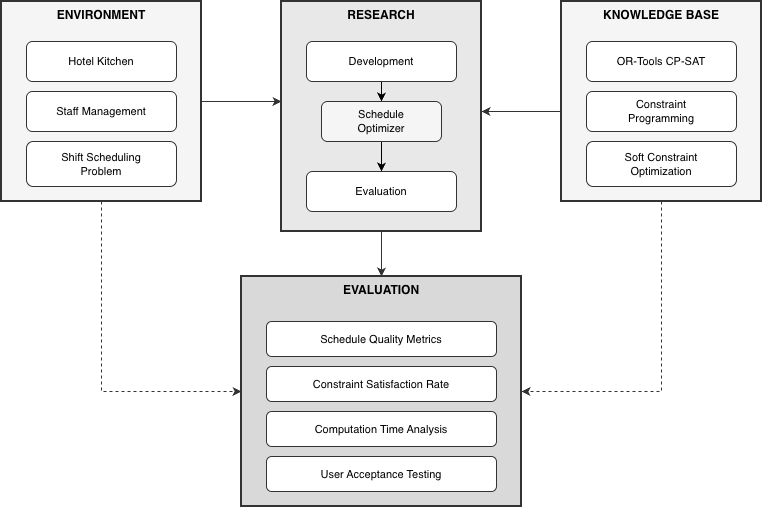

The diagram above was exported from draw.io. Its source (the exported page's mxGraphModel, read from the mxfile embedded in the PNG):
<mxGraphModel dx="1216" dy="814" grid="1" gridSize="10" guides="1" tooltips="1" connect="1" arrows="1" fold="1" page="1" pageScale="1" pageWidth="1169" pageHeight="827" math="0" shadow="0">
  <root>
    <mxCell id="0" />
    <mxCell id="1" parent="0" />
    <mxCell id="env-box" parent="1" style="rounded=0;whiteSpace=wrap;html=1;fillColor=#f5f5f5;strokeColor=#333333;strokeWidth=2;verticalAlign=top;fontStyle=1;fontSize=12;" value="ENVIRONMENT" vertex="1">
      <mxGeometry height="200" width="200" x="40" y="40" as="geometry" />
    </mxCell>
    <mxCell id="env-1" parent="1" style="rounded=1;whiteSpace=wrap;html=1;fillColor=#ffffff;strokeColor=#333333;fontSize=11;" value="Hotel Kitchen" vertex="1">
      <mxGeometry height="40" width="150" x="65" y="80" as="geometry" />
    </mxCell>
    <mxCell id="env-2" parent="1" style="rounded=1;whiteSpace=wrap;html=1;fillColor=#ffffff;strokeColor=#333333;fontSize=11;" value="Staff Management" vertex="1">
      <mxGeometry height="40" width="150" x="65" y="130" as="geometry" />
    </mxCell>
    <mxCell id="env-3" parent="1" style="rounded=1;whiteSpace=wrap;html=1;fillColor=#ffffff;strokeColor=#333333;fontSize=11;" value="Shift Scheduling&#10;Problem" vertex="1">
      <mxGeometry height="45" width="150" x="65" y="180" as="geometry" />
    </mxCell>
    <mxCell id="res-box" parent="1" style="rounded=0;whiteSpace=wrap;html=1;fillColor=#e8e8e8;strokeColor=#333333;strokeWidth=2;verticalAlign=top;fontStyle=1;fontSize=12;" value="RESEARCH" vertex="1">
      <mxGeometry height="230" width="200" x="320" y="40" as="geometry" />
    </mxCell>
    <mxCell id="FNGPR46ILmBqzDRPOQ5U-1" edge="1" parent="1" source="res-1" style="edgeStyle=orthogonalEdgeStyle;rounded=0;orthogonalLoop=1;jettySize=auto;html=1;" target="art-1" value="">
      <mxGeometry relative="1" as="geometry" />
    </mxCell>
    <mxCell id="res-1" parent="1" style="rounded=1;whiteSpace=wrap;html=1;fillColor=#ffffff;strokeColor=#333333;fontSize=11;" value="Development" vertex="1">
      <mxGeometry height="40" width="150" x="345" y="80" as="geometry" />
    </mxCell>
    <mxCell id="FNGPR46ILmBqzDRPOQ5U-2" edge="1" parent="1" source="art-1" style="edgeStyle=orthogonalEdgeStyle;rounded=0;orthogonalLoop=1;jettySize=auto;html=1;" target="res-2" value="">
      <mxGeometry relative="1" as="geometry" />
    </mxCell>
    <mxCell id="art-1" parent="1" style="rounded=1;whiteSpace=wrap;html=1;fillColor=#f5f5f5;strokeColor=#333333;fontSize=11;" value="Schedule&#10;Optimizer" vertex="1">
      <mxGeometry height="40" width="120" x="360" y="140" as="geometry" />
    </mxCell>
    <mxCell id="res-2" parent="1" style="rounded=1;whiteSpace=wrap;html=1;fillColor=#ffffff;strokeColor=#333333;fontSize=11;" value="Evaluation" vertex="1">
      <mxGeometry height="40" width="150" x="345" y="210" as="geometry" />
    </mxCell>
    <mxCell id="kb-box" parent="1" style="rounded=0;whiteSpace=wrap;html=1;fillColor=#f5f5f5;strokeColor=#333333;strokeWidth=2;verticalAlign=top;fontStyle=1;fontSize=12;" value="KNOWLEDGE BASE" vertex="1">
      <mxGeometry height="200" width="200" x="600" y="40" as="geometry" />
    </mxCell>
    <mxCell id="kb-1" parent="1" style="rounded=1;whiteSpace=wrap;html=1;fillColor=#ffffff;strokeColor=#333333;fontSize=11;" value="OR-Tools CP-SAT" vertex="1">
      <mxGeometry height="40" width="150" x="625" y="80" as="geometry" />
    </mxCell>
    <mxCell id="kb-2" parent="1" style="rounded=1;whiteSpace=wrap;html=1;fillColor=#ffffff;strokeColor=#333333;fontSize=11;" value="Constraint&#10;Programming" vertex="1">
      <mxGeometry height="40" width="150" x="625" y="130" as="geometry" />
    </mxCell>
    <mxCell id="kb-3" parent="1" style="rounded=1;whiteSpace=wrap;html=1;fillColor=#ffffff;strokeColor=#333333;fontSize=11;" value="Soft Constraint&#10;Optimization" vertex="1">
      <mxGeometry height="45" width="150" x="625" y="180" as="geometry" />
    </mxCell>
    <mxCell id="eval-box" parent="1" style="rounded=0;whiteSpace=wrap;html=1;fillColor=#d9d9d9;strokeColor=#333333;strokeWidth=2;verticalAlign=top;fontStyle=1;fontSize=12;" value="EVALUATION" vertex="1">
      <mxGeometry height="230" width="280" x="280" y="315" as="geometry" />
    </mxCell>
    <mxCell id="eval-1" parent="1" style="rounded=1;whiteSpace=wrap;html=1;fillColor=#ffffff;strokeColor=#333333;fontSize=11;" value="Schedule Quality Metrics" vertex="1">
      <mxGeometry height="35" width="230" x="305" y="360" as="geometry" />
    </mxCell>
    <mxCell id="eval-2" parent="1" style="rounded=1;whiteSpace=wrap;html=1;fillColor=#ffffff;strokeColor=#333333;fontSize=11;" value="Constraint Satisfaction Rate" vertex="1">
      <mxGeometry height="35" width="230" x="305" y="405" as="geometry" />
    </mxCell>
    <mxCell id="eval-3" parent="1" style="rounded=1;whiteSpace=wrap;html=1;fillColor=#ffffff;strokeColor=#333333;fontSize=11;" value="Computation Time Analysis" vertex="1">
      <mxGeometry height="35" width="230" x="305" y="450" as="geometry" />
    </mxCell>
    <mxCell id="eval-4" parent="1" style="rounded=1;whiteSpace=wrap;html=1;fillColor=#ffffff;strokeColor=#333333;fontSize=11;" value="User Acceptance Testing" vertex="1">
      <mxGeometry height="35" width="230" x="305" y="495" as="geometry" />
    </mxCell>
    <mxCell id="arrow-1" edge="1" parent="1" source="env-box" style="edgeStyle=orthogonalEdgeStyle;rounded=0;orthogonalLoop=1;jettySize=auto;html=1;strokeColor=#333333;strokeWidth=1;fontSize=10;" target="res-box" value="">
      <mxGeometry relative="1" as="geometry">
        <Array as="points">
          <mxPoint x="300" y="140" />
          <mxPoint x="300" y="140" />
        </Array>
      </mxGeometry>
    </mxCell>
    <mxCell id="arrow-2" edge="1" parent="1" style="edgeStyle=orthogonalEdgeStyle;rounded=0;orthogonalLoop=1;jettySize=auto;html=1;strokeColor=#333333;strokeWidth=1;fontSize=10;" value="">
      <mxGeometry relative="1" x="0.3846" as="geometry">
        <mxPoint as="offset" />
        <Array as="points">
          <mxPoint x="600" y="150" />
        </Array>
        <mxPoint x="600" y="100" as="sourcePoint" />
        <mxPoint x="520" y="150" as="targetPoint" />
      </mxGeometry>
    </mxCell>
    <mxCell id="arrow-5" edge="1" parent="1" source="res-box" style="edgeStyle=orthogonalEdgeStyle;rounded=0;orthogonalLoop=1;jettySize=auto;html=1;strokeColor=#333333;strokeWidth=1;" target="eval-box" value="">
      <mxGeometry relative="1" as="geometry" />
    </mxCell>
    <mxCell id="arrow-6" edge="1" parent="1" source="env-box" style="edgeStyle=orthogonalEdgeStyle;rounded=0;orthogonalLoop=1;jettySize=auto;html=1;strokeColor=#333333;strokeWidth=1;dashed=1;" target="eval-box" value="">
      <mxGeometry relative="1" as="geometry">
        <Array as="points">
          <mxPoint x="140" y="350" />
          <mxPoint x="140" y="350" />
        </Array>
      </mxGeometry>
    </mxCell>
    <mxCell id="arrow-7" edge="1" parent="1" source="kb-box" style="edgeStyle=orthogonalEdgeStyle;rounded=0;orthogonalLoop=1;jettySize=auto;html=1;strokeColor=#333333;strokeWidth=1;dashed=1;" target="eval-box" value="">
      <mxGeometry relative="1" as="geometry">
        <Array as="points">
          <mxPoint x="700" y="350" />
          <mxPoint x="700" y="350" />
        </Array>
      </mxGeometry>
    </mxCell>
  </root>
</mxGraphModel>